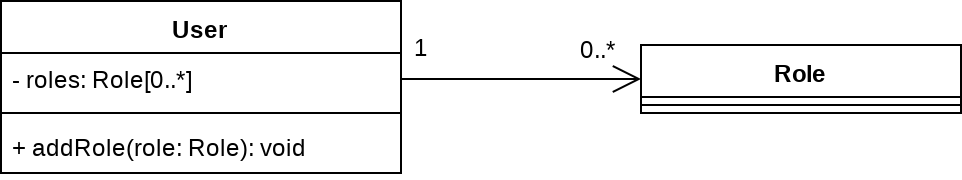

The diagram above was exported from draw.io. Its source (the exported page's mxGraphModel, read from the mxfile embedded in the PNG):
<mxGraphModel dx="1422" dy="761" grid="1" gridSize="10" guides="1" tooltips="1" connect="1" arrows="1" fold="1" page="1" pageScale="1.5" pageWidth="1169" pageHeight="826" background="none" math="0" shadow="0">
  <root>
    <mxCell id="0" style=";html=1;" />
    <mxCell id="1" style=";html=1;" parent="0" />
    <mxCell id="vqAmkvU0zLsqMv53i-C6-1" value="User" style="swimlane;fontStyle=1;align=center;verticalAlign=top;childLayout=stackLayout;horizontal=1;startSize=26;horizontalStack=0;resizeParent=1;resizeParentMax=0;resizeLast=0;collapsible=1;marginBottom=0;" parent="1" vertex="1">
      <mxGeometry x="20" y="20" width="200" height="86" as="geometry" />
    </mxCell>
    <mxCell id="vqAmkvU0zLsqMv53i-C6-2" value="- roles: Role[0..*]" style="text;strokeColor=none;fillColor=none;align=left;verticalAlign=top;spacingLeft=4;spacingRight=4;overflow=hidden;rotatable=0;points=[[0,0.5],[1,0.5]];portConstraint=eastwest;" parent="vqAmkvU0zLsqMv53i-C6-1" vertex="1">
      <mxGeometry y="26" width="200" height="26" as="geometry" />
    </mxCell>
    <mxCell id="vqAmkvU0zLsqMv53i-C6-3" value="" style="line;strokeWidth=1;fillColor=none;align=left;verticalAlign=middle;spacingTop=-1;spacingLeft=3;spacingRight=3;rotatable=0;labelPosition=right;points=[];portConstraint=eastwest;" parent="vqAmkvU0zLsqMv53i-C6-1" vertex="1">
      <mxGeometry y="52" width="200" height="8" as="geometry" />
    </mxCell>
    <mxCell id="vqAmkvU0zLsqMv53i-C6-4" value="+ addRole(role: Role): void" style="text;strokeColor=none;fillColor=none;align=left;verticalAlign=top;spacingLeft=4;spacingRight=4;overflow=hidden;rotatable=0;points=[[0,0.5],[1,0.5]];portConstraint=eastwest;" parent="vqAmkvU0zLsqMv53i-C6-1" vertex="1">
      <mxGeometry y="60" width="200" height="26" as="geometry" />
    </mxCell>
    <mxCell id="vqAmkvU0zLsqMv53i-C6-5" value="Role" style="swimlane;fontStyle=1;align=center;verticalAlign=top;childLayout=stackLayout;horizontal=1;startSize=26;horizontalStack=0;resizeParent=1;resizeParentMax=0;resizeLast=0;collapsible=1;marginBottom=0;" parent="1" vertex="1">
      <mxGeometry x="340" y="42" width="160" height="34" as="geometry" />
    </mxCell>
    <mxCell id="vqAmkvU0zLsqMv53i-C6-7" value="" style="line;strokeWidth=1;fillColor=none;align=left;verticalAlign=middle;spacingTop=-1;spacingLeft=3;spacingRight=3;rotatable=0;labelPosition=right;points=[];portConstraint=eastwest;" parent="vqAmkvU0zLsqMv53i-C6-5" vertex="1">
      <mxGeometry y="26" width="160" height="8" as="geometry" />
    </mxCell>
    <mxCell id="vqAmkvU0zLsqMv53i-C6-9" value="" style="endArrow=open;endFill=1;endSize=12;html=1;exitX=1;exitY=0.5;exitDx=0;exitDy=0;entryX=0;entryY=0.5;entryDx=0;entryDy=0;" parent="1" source="vqAmkvU0zLsqMv53i-C6-2" target="vqAmkvU0zLsqMv53i-C6-5" edge="1">
      <mxGeometry width="160" relative="1" as="geometry">
        <mxPoint x="237" y="130" as="sourcePoint" />
        <mxPoint x="397" y="130" as="targetPoint" />
      </mxGeometry>
    </mxCell>
    <mxCell id="vqAmkvU0zLsqMv53i-C6-10" value="1" style="text;html=1;resizable=0;points=[];autosize=1;align=left;verticalAlign=top;spacingTop=-4;" parent="1" vertex="1">
      <mxGeometry x="225" y="34" width="20" height="20" as="geometry" />
    </mxCell>
    <mxCell id="vqAmkvU0zLsqMv53i-C6-12" value="0..*" style="text;html=1;resizable=0;points=[];autosize=1;align=left;verticalAlign=top;spacingTop=-4;" parent="1" vertex="1">
      <mxGeometry x="308" y="35" width="30" height="20" as="geometry" />
    </mxCell>
  </root>
</mxGraphModel>